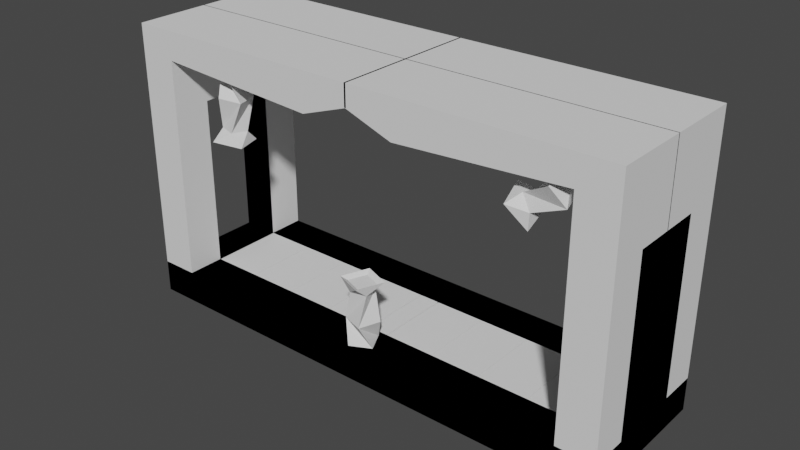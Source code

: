 # Source: Map6.blend  (saved by Blender 2.93.21; exported with 4.5.12 LTS)
import bpy
from mathutils import Matrix  # noqa: F401  (used for matrix-valued properties, if any)

bpy.ops.wm.read_factory_settings(use_empty=True)
scene = bpy.context.scene
scene.name = 'Scene'

# ---- collections
col_collection = bpy.data.collections.new('Collection'); scene.collection.children.link(col_collection)

# ---- world
world_world = bpy.data.worlds.new('World'); scene.world = world_world
world_world.use_nodes = True; world_world.node_tree.nodes.clear()
_N = world_world.node_tree.nodes; _L = world_world.node_tree.links
n0 = _N.new('ShaderNodeOutputWorld'); n0.name = 'World Output'; n0.location = (300, 300)
n1 = _N.new('ShaderNodeBackground'); n1.name = 'Background'; n1.location = (10, 300)
n1.inputs[0].default_value = (0.05088, 0.05088, 0.05088, 1.0)
_L.new(n1.outputs[0], n0.inputs[0])
n0.is_active_output = True
world_world.color = (0.05088, 0.05088, 0.05088)
world_world.use_sun_shadow = False
world_world.sun_shadow_jitter_overblur = 0.0

# ---- meshes
me_cube_001 = bpy.data.meshes.new('Cube.001')
me_cube_001.from_pydata([(-1.0, -1.0, -0.308), (-1.0, -1.0, 1.0), (-1.0, 1.0, -0.308), (-1.0, 1.0, 1.0), (1.0, -1.0, -0.308), (1.0, -1.0, 1.0), (1.0, 1.0, -0.308), (1.0, 1.0, 1.0), (-0.85, -1.0, 1.0), (-0.85, 1.0, 1.0), (-1.0, -0.5, 1.0), (-0.85, -0.5, 1.0), (-1.0, -1.0, 10.94), (-0.85, -1.0, 10.94), (-1.0, -0.5, 10.94), (-0.85, -0.5, 10.94), (-1.0, -0.5, 7.834), (-0.85, -0.5, 7.834), (-1.0, 0.006564, 10.94), (-0.85, 0.006564, 10.94), (-1.0, 0.006564, 7.834), (-0.85, 0.006564, 7.834), (-0.85, -1.0, 9.816), (-0.85, -0.5, 9.816), (-0.85, 0.006564, 9.816), (0.003574, -1.0, 10.94), (0.003574, -0.5, 10.94), (0.003574, 0.006564, 10.94), (0.003574, -1.0, 10.1), (0.003574, -0.5, 10.1), (0.003574, 0.006564, 10.1), (-0.1427, -1.0, 10.94), (-0.1427, -0.5, 10.94), (-0.1427, 0.006564, 10.94), (-0.1891, 0.006564, 9.422), (-0.1891, -0.5, 9.422), (-0.1891, -1.0, 9.422), (0.8504, 1.0, -0.308), (0.8504, 1.0, 1.0), (0.8504, -1.0, -0.308), (0.8504, -1.0, 1.0), (-0.8499, 1.0, -0.308), (-0.8499, -1.0, 1.0), (-0.8499, 1.0, 1.0), (-0.8499, -1.0, -0.308), (-1.0, -0.5015, -0.308), (-1.0, -0.5015, 1.0), (1.0, -0.5015, -0.308), (1.0, -0.5015, 1.0), (-0.85, -0.5015, 1.0), (0.8504, -0.5015, 1.0), (0.8504, -0.5015, -0.308), (-0.8499, -0.5015, -0.308), (-0.8499, -0.5015, 1.0), (-1.0, 0.5, 1.0), (1.0, 0.5, -0.308), (-0.85, 0.5, 1.0), (-1.0, 0.5, -0.308), (1.0, 0.5, 1.0), (0.8504, 0.5, 1.0), (0.8504, 0.5, -0.308), (-0.8499, 0.5, -0.308), (-0.8499, 0.5, 1.0)], [], [(37, 38, 7, 6), (47, 48, 5, 4), (44, 42, 1, 0), (51, 47, 4, 39), (53, 46, 1, 42), (54, 3, 9, 56), (8, 11, 15, 13), (1, 8, 13, 12), (10, 1, 12, 14), (10, 11, 15, 14), (13, 15, 14, 12), (15, 17, 21, 19), (18, 19, 21, 20), (14, 15, 19, 18), (16, 14, 18, 20), (17, 16, 20, 21), (34, 33, 27, 30), (32, 31, 25, 26), (27, 26, 29, 30), (26, 25, 28, 29), (35, 34, 30, 29), (33, 32, 26, 27), (31, 36, 28, 25), (36, 35, 29, 28), (11, 10, 16, 17), (22, 23, 35, 36), (13, 22, 36, 31), (19, 15, 32, 33), (23, 24, 34, 35), (15, 13, 31, 32), (24, 19, 33, 34), (48, 50, 40, 5), (52, 51, 39, 44), (4, 5, 40, 39), (41, 43, 38, 37), (2, 3, 43, 41), (45, 52, 44, 0), (50, 53, 42, 40), (39, 40, 42, 44), (57, 61, 52, 45), (58, 59, 50, 48), (1, 46, 49, 8), (62, 54, 46, 53), (60, 55, 47, 51), (55, 58, 48, 47), (6, 7, 58, 55), (37, 6, 55, 60), (43, 3, 54, 62), (7, 38, 59, 58), (41, 37, 60, 61), (2, 41, 61, 57), (38, 43, 62, 59), (46, 54, 56, 49), (50, 59, 60, 51), (60, 59, 62, 61)])
_uv = me_cube_001.uv_layers.new(name='UVMap')
_uv.uv.foreach_set('vector', [0.375, 0.4811, 0.625, 0.4811, 0.625, 0.5, 0.375, 0.5, 0.375, 0.6871, 0.625, 0.6871, 0.625, 0.75, 0.375, 0.75, 0.375, 0.9811, 0.625, 0.9811, 0.625, 1.0, 0.375, 1.0, 0.3561, 0.6871, 0.375, 0.6871, 0.375, 0.75, 0.3561, 0.75, 0.8561, 0.6871, 0.875, 0.6871, 0.875, 0.75, 0.8561, 0.75, 0.875, 0.563, 0.875, 0.5, 0.875, 0.5, 0.875, 0.563, 0.0, 0.0, 0.0, 0.0, 0.0, 0.0, 0.0, 0.0, 0.875, 0.75, 0.875, 0.75, 0.875, 0.75, 0.875, 0.75, 0.0, 0.0, 0.0, 0.0, 0.0, 0.0, 0.0, 0.0, 0.0, 0.0, 0.0, 0.0, 0.0, 0.0, 0.0, 0.0, 0.0, 0.0, 0.0, 0.0, 0.0, 0.0, 0.0, 0.0, 0.0, 0.0, 0.0, 0.0, 0.0, 0.0, 0.0, 0.0, 0.0, 0.0, 0.0, 0.0, 0.0, 0.0, 0.0, 0.0, 0.0, 0.0, 0.0, 0.0, 0.0, 0.0, 0.0, 0.0, 0.0, 0.0, 0.0, 0.0, 0.0, 0.0, 0.0, 0.0, 0.0, 0.0, 0.0, 0.0, 0.0, 0.0, 0.0, 0.0, 0.0, 0.0, 0.0, 0.0, 0.0, 0.0, 0.0, 0.0, 0.0, 0.0, 0.0, 0.0, 0.0, 0.0, 0.0, 0.0, 0.0, 0.0, 0.0, 0.0, 0.0, 0.0, 0.0, 0.0, 0.0, 0.0, 0.0, 0.0, 0.0, 0.0, 0.0, 0.0, 0.0, 0.0, 0.0, 0.0, 0.0, 0.0, 0.0, 0.0, 0.0, 0.0, 0.0, 0.0, 0.0, 0.0, 0.0, 0.0, 0.0, 0.0, 0.0, 0.0, 0.0, 0.0, 0.0, 0.0, 0.0, 0.0, 0.0, 0.0, 0.0, 0.0, 0.0, 0.0, 0.0, 0.0, 0.0, 0.0, 0.0, 0.0, 0.0, 0.0, 0.0, 0.0, 0.0, 0.0, 0.0, 0.0, 0.0, 0.0, 0.0, 0.0, 0.0, 0.0, 0.0, 0.0, 0.0, 0.0, 0.0, 0.0, 0.0, 0.0, 0.0, 0.0, 0.0, 0.0, 0.0, 0.0, 0.0, 0.0, 0.0, 0.0, 0.0, 0.0, 0.0, 0.0, 0.0, 0.0, 0.0, 0.0, 0.0, 0.0, 0.0, 0.0, 0.0, 0.0, 0.0, 0.0, 0.0, 0.0, 0.625, 0.6871, 0.6439, 0.6871, 0.6439, 0.75, 0.625, 0.75, 0.1439, 0.6871, 0.3561, 0.6871, 0.3561, 0.75, 0.1439, 0.75, 0.375, 0.75, 0.625, 0.75, 0.625, 0.7689, 0.375, 0.7689, 0.375, 0.2689, 0.625, 0.2689, 0.625, 0.4811, 0.375, 0.4811, 0.375, 0.25, 0.625, 0.25, 0.625, 0.2689, 0.375, 0.2689, 0.125, 0.6871, 0.1439, 0.6871, 0.1439, 0.75, 0.125, 0.75, 0.6439, 0.6871, 0.8561, 0.6871, 0.8561, 0.75, 0.6439, 0.75, 0.375, 0.7689, 0.625, 0.7689, 0.625, 0.9811, 0.375, 0.9811, 0.125, 0.563, 0.1439, 0.563, 0.1439, 0.6871, 0.125, 0.6871, 0.625, 0.563, 0.6439, 0.563, 0.6439, 0.6871, 0.625, 0.6871, 0.875, 0.75, 0.875, 0.6871, 0.875, 0.6871, 0.875, 0.75, 0.8561, 0.563, 0.875, 0.563, 0.875, 0.6871, 0.8561, 0.6871, 0.3561, 0.563, 0.375, 0.563, 0.375, 0.6871, 0.3561, 0.6871, 0.375, 0.563, 0.625, 0.563, 0.625, 0.6871, 0.375, 0.6871, 0.375, 0.5, 0.625, 0.5, 0.625, 0.563, 0.375, 0.563, 0.3561, 0.5, 0.375, 0.5, 0.375, 0.563, 0.3561, 0.563, 0.8561, 0.5, 0.875, 0.5, 0.875, 0.563, 0.8561, 0.563, 0.625, 0.5, 0.6439, 0.5, 0.6439, 0.563, 0.625, 0.563, 0.1439, 0.5, 0.3561, 0.5, 0.3561, 0.563, 0.1439, 0.563, 0.125, 0.5, 0.1439, 0.5, 0.1439, 0.563, 0.125, 0.563, 0.6439, 0.5, 0.8561, 0.5, 0.8561, 0.563, 0.6439, 0.563, 0.875, 0.6871, 0.875, 0.563, 0.875, 0.563, 0.875, 0.6871, 0.6439, 0.6871, 0.6439, 0.563, 0.3561, 0.563, 0.3561, 0.6871, 0.3561, 0.563, 0.6439, 0.563, 0.8561, 0.563, 0.1439, 0.563])
me_cube_001.use_remesh_fix_poles = True
me_cube_001.use_remesh_preserve_attributes = False
me_cube_001.update()
me_cube = bpy.data.meshes.new('Cube')
me_cube.from_pydata([(-1.0, -1.0, -1.0), (-1.414, 0.02519, 1.0), (-1.0, 1.0, -1.0), (0.02519, 1.414, 1.0), (1.0, -1.0, -1.0), (-0.02519, -1.414, 1.0), (1.0, 1.0, -1.0), (1.414, -0.02519, 1.0), (-0.8879, -0.5249, 3.701), (-0.5249, 0.8879, 3.701), (0.5249, -0.8879, 3.701), (0.8879, 0.5249, 3.701), (-1.805, 0.1082, 4.68), (0.1082, 1.805, 4.68), (-0.1082, -1.805, 4.68), (1.805, -0.1082, 4.68), (-1.21, 0.0725, 4.411), (0.0725, 1.21, 4.411), (-0.0725, -1.21, 4.411), (1.21, -0.0725, 4.411)], [], [(0, 1, 3, 2), (2, 3, 7, 6), (6, 7, 5, 4), (4, 5, 1, 0), (2, 6, 4, 0), (3, 1, 8, 9), (11, 9, 13, 15), (1, 5, 10, 8), (7, 3, 9, 11), (5, 7, 11, 10), (14, 15, 19, 18), (10, 11, 15, 14), (9, 8, 12, 13), (8, 10, 14, 12), (19, 17, 16, 18), (13, 12, 16, 17), (12, 14, 18, 16), (15, 13, 17, 19)])
_uv = me_cube.uv_layers.new(name='UVMap')
_uv.uv.foreach_set('vector', [0.375, 0.0, 0.625, 0.0, 0.625, 0.25, 0.375, 0.25, 0.375, 0.25, 0.625, 0.25, 0.625, 0.5, 0.375, 0.5, 0.375, 0.5, 0.625, 0.5, 0.625, 0.75, 0.375, 0.75, 0.375, 0.75, 0.625, 0.75, 0.625, 1.0, 0.375, 1.0, 0.125, 0.5, 0.375, 0.5, 0.375, 0.75, 0.125, 0.75, 0.625, 0.25, 0.625, 0.0, 0.625, 0.0, 0.625, 0.25, 0.625, 0.5, 0.625, 0.25, 0.625, 0.25, 0.625, 0.5, 0.625, 1.0, 0.625, 0.75, 0.625, 0.75, 0.625, 1.0, 0.625, 0.5, 0.625, 0.25, 0.625, 0.25, 0.625, 0.5, 0.625, 0.75, 0.625, 0.5, 0.625, 0.5, 0.625, 0.75, 0.625, 0.75, 0.625, 0.5, 0.625, 0.5, 0.625, 0.75, 0.625, 0.75, 0.625, 0.5, 0.625, 0.5, 0.625, 0.75, 0.625, 0.25, 0.625, 0.0, 0.625, 0.0, 0.625, 0.25, 0.625, 1.0, 0.625, 0.75, 0.625, 0.75, 0.625, 1.0, 0.625, 0.5, 0.875, 0.5, 0.875, 0.75, 0.625, 0.75, 0.625, 0.25, 0.625, 0.0, 0.625, 0.0, 0.625, 0.25, 0.625, 1.0, 0.625, 0.75, 0.625, 0.75, 0.625, 1.0, 0.625, 0.5, 0.625, 0.25, 0.625, 0.25, 0.625, 0.5])
me_cube.use_remesh_fix_poles = True
me_cube.use_remesh_preserve_attributes = False
me_cube.update()
me_cube_003 = bpy.data.meshes.new('Cube.003')
me_cube_003.from_pydata([(-1.0, -1.0, -1.0), (-1.414, 0.02519, 1.0), (-1.0, 1.0, -1.0), (0.02519, 1.414, 1.0), (1.0, -1.0, -1.0), (-0.02519, -1.414, 1.0), (1.0, 1.0, -1.0), (1.414, -0.02519, 1.0), (-0.8879, -0.5249, 3.701), (-0.5249, 0.8879, 3.701), (0.5249, -0.8879, 3.701), (0.8879, 0.5249, 3.701), (-1.805, 0.1082, 4.68), (0.1082, 1.805, 4.68), (-0.1082, -1.805, 4.68), (1.805, -0.1082, 4.68), (-1.21, 0.0725, 4.411), (0.0725, 1.21, 4.411), (-0.0725, -1.21, 4.411), (1.21, -0.0725, 4.411)], [], [(0, 1, 3, 2), (2, 3, 7, 6), (6, 7, 5, 4), (4, 5, 1, 0), (2, 6, 4, 0), (3, 1, 8, 9), (11, 9, 13, 15), (1, 5, 10, 8), (7, 3, 9, 11), (5, 7, 11, 10), (14, 15, 19, 18), (10, 11, 15, 14), (9, 8, 12, 13), (8, 10, 14, 12), (19, 17, 16, 18), (13, 12, 16, 17), (12, 14, 18, 16), (15, 13, 17, 19)])
_uv = me_cube_003.uv_layers.new(name='UVMap')
_uv.uv.foreach_set('vector', [0.375, 0.0, 0.625, 0.0, 0.625, 0.25, 0.375, 0.25, 0.375, 0.25, 0.625, 0.25, 0.625, 0.5, 0.375, 0.5, 0.375, 0.5, 0.625, 0.5, 0.625, 0.75, 0.375, 0.75, 0.375, 0.75, 0.625, 0.75, 0.625, 1.0, 0.375, 1.0, 0.125, 0.5, 0.375, 0.5, 0.375, 0.75, 0.125, 0.75, 0.625, 0.25, 0.625, 0.0, 0.625, 0.0, 0.625, 0.25, 0.625, 0.5, 0.625, 0.25, 0.625, 0.25, 0.625, 0.5, 0.625, 1.0, 0.625, 0.75, 0.625, 0.75, 0.625, 1.0, 0.625, 0.5, 0.625, 0.25, 0.625, 0.25, 0.625, 0.5, 0.625, 0.75, 0.625, 0.5, 0.625, 0.5, 0.625, 0.75, 0.625, 0.75, 0.625, 0.5, 0.625, 0.5, 0.625, 0.75, 0.625, 0.75, 0.625, 0.5, 0.625, 0.5, 0.625, 0.75, 0.625, 0.25, 0.625, 0.0, 0.625, 0.0, 0.625, 0.25, 0.625, 1.0, 0.625, 0.75, 0.625, 0.75, 0.625, 1.0, 0.625, 0.5, 0.875, 0.5, 0.875, 0.75, 0.625, 0.75, 0.625, 0.25, 0.625, 0.0, 0.625, 0.0, 0.625, 0.25, 0.625, 1.0, 0.625, 0.75, 0.625, 0.75, 0.625, 1.0, 0.625, 0.5, 0.625, 0.25, 0.625, 0.25, 0.625, 0.5])
me_cube_003.use_remesh_fix_poles = True
me_cube_003.use_remesh_preserve_attributes = False
me_cube_003.update()
me_cube_004 = bpy.data.meshes.new('Cube.004')
me_cube_004.from_pydata([(-1.0, -1.0, -1.0), (-1.414, 0.02519, 1.0), (-1.0, 1.0, -1.0), (0.02519, 1.414, 1.0), (1.0, -1.0, -1.0), (-0.02519, -1.414, 1.0), (1.0, 1.0, -1.0), (1.414, -0.02519, 1.0), (-0.8879, -0.5249, 3.701), (-0.5249, 0.8879, 3.701), (0.5249, -0.8879, 3.701), (0.8879, 0.5249, 3.701), (-1.805, 0.1082, 4.68), (0.1082, 1.805, 4.68), (-0.1082, -1.805, 4.68), (1.805, -0.1082, 4.68), (-1.21, 0.0725, 4.411), (0.0725, 1.21, 4.411), (-0.0725, -1.21, 4.411), (1.21, -0.0725, 4.411)], [], [(0, 1, 3, 2), (2, 3, 7, 6), (6, 7, 5, 4), (4, 5, 1, 0), (2, 6, 4, 0), (3, 1, 8, 9), (11, 9, 13, 15), (1, 5, 10, 8), (7, 3, 9, 11), (5, 7, 11, 10), (14, 15, 19, 18), (10, 11, 15, 14), (9, 8, 12, 13), (8, 10, 14, 12), (19, 17, 16, 18), (13, 12, 16, 17), (12, 14, 18, 16), (15, 13, 17, 19)])
_uv = me_cube_004.uv_layers.new(name='UVMap')
_uv.uv.foreach_set('vector', [0.375, 0.0, 0.625, 0.0, 0.625, 0.25, 0.375, 0.25, 0.375, 0.25, 0.625, 0.25, 0.625, 0.5, 0.375, 0.5, 0.375, 0.5, 0.625, 0.5, 0.625, 0.75, 0.375, 0.75, 0.375, 0.75, 0.625, 0.75, 0.625, 1.0, 0.375, 1.0, 0.125, 0.5, 0.375, 0.5, 0.375, 0.75, 0.125, 0.75, 0.625, 0.25, 0.625, 0.0, 0.625, 0.0, 0.625, 0.25, 0.625, 0.5, 0.625, 0.25, 0.625, 0.25, 0.625, 0.5, 0.625, 1.0, 0.625, 0.75, 0.625, 0.75, 0.625, 1.0, 0.625, 0.5, 0.625, 0.25, 0.625, 0.25, 0.625, 0.5, 0.625, 0.75, 0.625, 0.5, 0.625, 0.5, 0.625, 0.75, 0.625, 0.75, 0.625, 0.5, 0.625, 0.5, 0.625, 0.75, 0.625, 0.75, 0.625, 0.5, 0.625, 0.5, 0.625, 0.75, 0.625, 0.25, 0.625, 0.0, 0.625, 0.0, 0.625, 0.25, 0.625, 1.0, 0.625, 0.75, 0.625, 0.75, 0.625, 1.0, 0.625, 0.5, 0.875, 0.5, 0.875, 0.75, 0.625, 0.75, 0.625, 0.25, 0.625, 0.0, 0.625, 0.0, 0.625, 0.25, 0.625, 1.0, 0.625, 0.75, 0.625, 0.75, 0.625, 1.0, 0.625, 0.5, 0.625, 0.25, 0.625, 0.25, 0.625, 0.5])
me_cube_004.use_remesh_fix_poles = True
me_cube_004.use_remesh_preserve_attributes = False
me_cube_004.update()
me_cube_005 = bpy.data.meshes.new('Cube.005')
me_cube_005.from_pydata([(-1.0, -1.0, -1.0), (-1.0, -1.0, 1.0), (-1.0, 1.0, -1.0), (-1.0, 1.0, 1.0), (1.0, -1.0, -1.0), (1.0, -1.0, 1.0), (1.0, 1.0, -1.0), (1.0, 1.0, 1.0), (9.537e-07, 0.2062, -6.506), (9.537e-07, 0.2062, -0.8909), (0.2166, 0.1458, -6.506), (0.2166, 0.1458, -0.8909), (0.3064, -1.597e-08, -6.506), (0.3064, -1.597e-08, -0.8909), (0.2166, -0.1458, -6.506), (0.2166, -0.1458, -0.8909), (9.537e-07, -0.2062, -6.506), (9.537e-07, -0.2062, -0.8909), (-0.2166, -0.1458, -6.506), (-0.2166, -0.1458, -0.8909), (-0.3064, -4.496e-09, -6.506), (-0.3064, -4.496e-09, -0.8909), (-0.2166, 0.1458, -6.506), (-0.2166, 0.1458, -0.8909)], [], [(0, 1, 3, 2), (2, 3, 7, 6), (6, 7, 5, 4), (4, 5, 1, 0), (2, 6, 4, 0), (7, 3, 1, 5), (8, 9, 11, 10), (10, 11, 13, 12), (12, 13, 15, 14), (14, 15, 17, 16), (16, 17, 19, 18), (18, 19, 21, 20), (11, 9, 23, 21, 19, 17, 15, 13), (20, 21, 23, 22), (22, 23, 9, 8), (8, 10, 12, 14, 16, 18, 20, 22)])
_uv = me_cube_005.uv_layers.new(name='UVMap')
_uv.uv.foreach_set('vector', [0.375, 0.0, 0.625, 0.0, 0.625, 0.25, 0.375, 0.25, 0.375, 0.25, 0.625, 0.25, 0.625, 0.5, 0.375, 0.5, 0.375, 0.5, 0.625, 0.5, 0.625, 0.75, 0.375, 0.75, 0.375, 0.75, 0.625, 0.75, 0.625, 1.0, 0.375, 1.0, 0.125, 0.5, 0.375, 0.5, 0.375, 0.75, 0.125, 0.75, 0.625, 0.5, 0.875, 0.5, 0.875, 0.75, 0.625, 0.75, 1.0, 0.5, 1.0, 1.0, 0.875, 1.0, 0.875, 0.5, 0.875, 0.5, 0.875, 1.0, 0.75, 1.0, 0.75, 0.5, 0.75, 0.5, 0.75, 1.0, 0.625, 1.0, 0.625, 0.5, 0.625, 0.5, 0.625, 1.0, 0.5, 1.0, 0.5, 0.5, 0.5, 0.5, 0.5, 1.0, 0.375, 1.0, 0.375, 0.5, 0.375, 0.5, 0.375, 1.0, 0.25, 1.0, 0.25, 0.5, 0.4197, 0.4197, 0.25, 0.49, 0.08029, 0.4197, 0.01, 0.25, 0.08029, 0.08029, 0.25, 0.01, 0.4197, 0.08029, 0.49, 0.25, 0.25, 0.5, 0.25, 1.0, 0.125, 1.0, 0.125, 0.5, 0.125, 0.5, 0.125, 1.0, 0.0, 1.0, 0.0, 0.5, 0.75, 0.49, 0.9197, 0.4197, 0.99, 0.25, 0.9197, 0.08029, 0.75, 0.01, 0.5803, 0.08029, 0.51, 0.25, 0.5803, 0.4197])
me_cube_005.use_remesh_fix_poles = True
me_cube_005.use_remesh_preserve_attributes = False
me_cube_005.update()
me_cube_013 = bpy.data.meshes.new('Cube.013')
me_cube_013.from_pydata([(-1.0, -0.9998, -1.19), (-1.0, -1.0, 1.0), (-1.0, 1.0, -1.19), (-1.0, 1.0, 1.0), (1.0, -0.9998, -1.19), (1.0, -1.0, 1.0), (1.0, 1.0, -1.19), (1.0, 1.0, 1.0)], [], [(0, 1, 3, 2), (2, 3, 7, 6), (6, 7, 5, 4), (4, 5, 1, 0), (2, 6, 4, 0), (7, 3, 1, 5)])
_uv = me_cube_013.uv_layers.new(name='UVMap')
_uv.uv.foreach_set('vector', [0.375, 0.0, 0.625, 0.0, 0.625, 0.25, 0.375, 0.25, 0.375, 0.25, 0.625, 0.25, 0.625, 0.5, 0.375, 0.5, 0.375, 0.5, 0.625, 0.5, 0.625, 0.75, 0.375, 0.75, 0.375, 0.75, 0.625, 0.75, 0.625, 1.0, 0.375, 1.0, 0.125, 0.5, 0.375, 0.5, 0.375, 0.75, 0.125, 0.75, 0.625, 0.5, 0.875, 0.5, 0.875, 0.75, 0.625, 0.75])
me_cube_013.use_remesh_fix_poles = True
me_cube_013.use_remesh_preserve_attributes = False
me_cube_013.update()
me_cube_018 = bpy.data.meshes.new('Cube.018')
me_cube_018.from_pydata([(-1.0, -1.0, -1.0), (-1.0, -1.0, 1.0), (-1.0, 1.0, -1.0), (-1.0, 1.0, 1.0), (1.0, -1.0, -1.0), (1.0, -1.0, 1.0), (1.0, 1.0, -1.0), (1.0, 1.0, 1.0), (9.537e-07, 0.2062, -6.506), (9.537e-07, 0.2062, -0.8909), (0.2166, 0.1458, -6.506), (0.2166, 0.1458, -0.8909), (0.3064, -1.597e-08, -6.506), (0.3064, -1.597e-08, -0.8909), (0.2166, -0.1458, -6.506), (0.2166, -0.1458, -0.8909), (9.537e-07, -0.2062, -6.506), (9.537e-07, -0.2062, -0.8909), (-0.2166, -0.1458, -6.506), (-0.2166, -0.1458, -0.8909), (-0.3064, -4.496e-09, -6.506), (-0.3064, -4.496e-09, -0.8909), (-0.2166, 0.1458, -6.506), (-0.2166, 0.1458, -0.8909)], [], [(0, 1, 3, 2), (2, 3, 7, 6), (6, 7, 5, 4), (4, 5, 1, 0), (2, 6, 4, 0), (7, 3, 1, 5), (8, 9, 11, 10), (10, 11, 13, 12), (12, 13, 15, 14), (14, 15, 17, 16), (16, 17, 19, 18), (18, 19, 21, 20), (11, 9, 23, 21, 19, 17, 15, 13), (20, 21, 23, 22), (22, 23, 9, 8), (8, 10, 12, 14, 16, 18, 20, 22)])
_uv = me_cube_018.uv_layers.new(name='UVMap')
_uv.uv.foreach_set('vector', [0.375, 0.0, 0.625, 0.0, 0.625, 0.25, 0.375, 0.25, 0.375, 0.25, 0.625, 0.25, 0.625, 0.5, 0.375, 0.5, 0.375, 0.5, 0.625, 0.5, 0.625, 0.75, 0.375, 0.75, 0.375, 0.75, 0.625, 0.75, 0.625, 1.0, 0.375, 1.0, 0.125, 0.5, 0.375, 0.5, 0.375, 0.75, 0.125, 0.75, 0.625, 0.5, 0.875, 0.5, 0.875, 0.75, 0.625, 0.75, 1.0, 0.5, 1.0, 1.0, 0.875, 1.0, 0.875, 0.5, 0.875, 0.5, 0.875, 1.0, 0.75, 1.0, 0.75, 0.5, 0.75, 0.5, 0.75, 1.0, 0.625, 1.0, 0.625, 0.5, 0.625, 0.5, 0.625, 1.0, 0.5, 1.0, 0.5, 0.5, 0.5, 0.5, 0.5, 1.0, 0.375, 1.0, 0.375, 0.5, 0.375, 0.5, 0.375, 1.0, 0.25, 1.0, 0.25, 0.5, 0.4197, 0.4197, 0.25, 0.49, 0.08029, 0.4197, 0.01, 0.25, 0.08029, 0.08029, 0.25, 0.01, 0.4197, 0.08029, 0.49, 0.25, 0.25, 0.5, 0.25, 1.0, 0.125, 1.0, 0.125, 0.5, 0.125, 0.5, 0.125, 1.0, 0.0, 1.0, 0.0, 0.5, 0.75, 0.49, 0.9197, 0.4197, 0.99, 0.25, 0.9197, 0.08029, 0.75, 0.01, 0.5803, 0.08029, 0.51, 0.25, 0.5803, 0.4197])
me_cube_018.use_remesh_fix_poles = True
me_cube_018.use_remesh_preserve_attributes = False
me_cube_018.update()
me_cube_019 = bpy.data.meshes.new('Cube.019')
me_cube_019.from_pydata([(-1.0, -1.0, -1.0), (-1.0, -1.0, 1.0), (-1.0, 1.0, -1.0), (-1.0, 1.0, 1.0), (1.0, -1.0, -1.0), (1.0, -1.0, 1.0), (1.0, 1.0, -1.0), (1.0, 1.0, 1.0), (9.537e-07, 0.2062, -6.506), (9.537e-07, 0.2062, -0.8909), (0.2166, 0.1458, -6.506), (0.2166, 0.1458, -0.8909), (0.3064, -1.597e-08, -6.506), (0.3064, -1.597e-08, -0.8909), (0.2166, -0.1458, -6.506), (0.2166, -0.1458, -0.8909), (9.537e-07, -0.2062, -6.506), (9.537e-07, -0.2062, -0.8909), (-0.2166, -0.1458, -6.506), (-0.2166, -0.1458, -0.8909), (-0.3064, -4.496e-09, -6.506), (-0.3064, -4.496e-09, -0.8909), (-0.2166, 0.1458, -6.506), (-0.2166, 0.1458, -0.8909)], [], [(0, 1, 3, 2), (2, 3, 7, 6), (6, 7, 5, 4), (4, 5, 1, 0), (2, 6, 4, 0), (7, 3, 1, 5), (8, 9, 11, 10), (10, 11, 13, 12), (12, 13, 15, 14), (14, 15, 17, 16), (16, 17, 19, 18), (18, 19, 21, 20), (11, 9, 23, 21, 19, 17, 15, 13), (20, 21, 23, 22), (22, 23, 9, 8), (8, 10, 12, 14, 16, 18, 20, 22)])
_uv = me_cube_019.uv_layers.new(name='UVMap')
_uv.uv.foreach_set('vector', [0.375, 0.0, 0.625, 0.0, 0.625, 0.25, 0.375, 0.25, 0.375, 0.25, 0.625, 0.25, 0.625, 0.5, 0.375, 0.5, 0.375, 0.5, 0.625, 0.5, 0.625, 0.75, 0.375, 0.75, 0.375, 0.75, 0.625, 0.75, 0.625, 1.0, 0.375, 1.0, 0.125, 0.5, 0.375, 0.5, 0.375, 0.75, 0.125, 0.75, 0.625, 0.5, 0.875, 0.5, 0.875, 0.75, 0.625, 0.75, 1.0, 0.5, 1.0, 1.0, 0.875, 1.0, 0.875, 0.5, 0.875, 0.5, 0.875, 1.0, 0.75, 1.0, 0.75, 0.5, 0.75, 0.5, 0.75, 1.0, 0.625, 1.0, 0.625, 0.5, 0.625, 0.5, 0.625, 1.0, 0.5, 1.0, 0.5, 0.5, 0.5, 0.5, 0.5, 1.0, 0.375, 1.0, 0.375, 0.5, 0.375, 0.5, 0.375, 1.0, 0.25, 1.0, 0.25, 0.5, 0.4197, 0.4197, 0.25, 0.49, 0.08029, 0.4197, 0.01, 0.25, 0.08029, 0.08029, 0.25, 0.01, 0.4197, 0.08029, 0.49, 0.25, 0.25, 0.5, 0.25, 1.0, 0.125, 1.0, 0.125, 0.5, 0.125, 0.5, 0.125, 1.0, 0.0, 1.0, 0.0, 0.5, 0.75, 0.49, 0.9197, 0.4197, 0.99, 0.25, 0.9197, 0.08029, 0.75, 0.01, 0.5803, 0.08029, 0.51, 0.25, 0.5803, 0.4197])
me_cube_019.use_remesh_fix_poles = True
me_cube_019.use_remesh_preserve_attributes = False
me_cube_019.update()
me_cube_020 = bpy.data.meshes.new('Cube.020')
me_cube_020.from_pydata([(-1.0, -1.0, -1.0), (-1.0, -1.0, 1.0), (-1.0, 1.0, -1.0), (-1.0, 1.0, 1.0), (1.0, -1.0, -1.0), (1.0, -1.0, 1.0), (1.0, 1.0, -1.0), (1.0, 1.0, 1.0), (9.537e-07, 0.2062, -6.506), (9.537e-07, 0.2062, -0.8909), (0.2166, 0.1458, -6.506), (0.2166, 0.1458, -0.8909), (0.3064, -1.597e-08, -6.506), (0.3064, -1.597e-08, -0.8909), (0.2166, -0.1458, -6.506), (0.2166, -0.1458, -0.8909), (9.537e-07, -0.2062, -6.506), (9.537e-07, -0.2062, -0.8909), (-0.2166, -0.1458, -6.506), (-0.2166, -0.1458, -0.8909), (-0.3064, -4.496e-09, -6.506), (-0.3064, -4.496e-09, -0.8909), (-0.2166, 0.1458, -6.506), (-0.2166, 0.1458, -0.8909)], [], [(0, 1, 3, 2), (2, 3, 7, 6), (6, 7, 5, 4), (4, 5, 1, 0), (2, 6, 4, 0), (7, 3, 1, 5), (8, 9, 11, 10), (10, 11, 13, 12), (12, 13, 15, 14), (14, 15, 17, 16), (16, 17, 19, 18), (18, 19, 21, 20), (11, 9, 23, 21, 19, 17, 15, 13), (20, 21, 23, 22), (22, 23, 9, 8), (8, 10, 12, 14, 16, 18, 20, 22)])
_uv = me_cube_020.uv_layers.new(name='UVMap')
_uv.uv.foreach_set('vector', [0.375, 0.0, 0.625, 0.0, 0.625, 0.25, 0.375, 0.25, 0.375, 0.25, 0.625, 0.25, 0.625, 0.5, 0.375, 0.5, 0.375, 0.5, 0.625, 0.5, 0.625, 0.75, 0.375, 0.75, 0.375, 0.75, 0.625, 0.75, 0.625, 1.0, 0.375, 1.0, 0.125, 0.5, 0.375, 0.5, 0.375, 0.75, 0.125, 0.75, 0.625, 0.5, 0.875, 0.5, 0.875, 0.75, 0.625, 0.75, 1.0, 0.5, 1.0, 1.0, 0.875, 1.0, 0.875, 0.5, 0.875, 0.5, 0.875, 1.0, 0.75, 1.0, 0.75, 0.5, 0.75, 0.5, 0.75, 1.0, 0.625, 1.0, 0.625, 0.5, 0.625, 0.5, 0.625, 1.0, 0.5, 1.0, 0.5, 0.5, 0.5, 0.5, 0.5, 1.0, 0.375, 1.0, 0.375, 0.5, 0.375, 0.5, 0.375, 1.0, 0.25, 1.0, 0.25, 0.5, 0.4197, 0.4197, 0.25, 0.49, 0.08029, 0.4197, 0.01, 0.25, 0.08029, 0.08029, 0.25, 0.01, 0.4197, 0.08029, 0.49, 0.25, 0.25, 0.5, 0.25, 1.0, 0.125, 1.0, 0.125, 0.5, 0.125, 0.5, 0.125, 1.0, 0.0, 1.0, 0.0, 0.5, 0.75, 0.49, 0.9197, 0.4197, 0.99, 0.25, 0.9197, 0.08029, 0.75, 0.01, 0.5803, 0.08029, 0.51, 0.25, 0.5803, 0.4197])
me_cube_020.use_remesh_fix_poles = True
me_cube_020.use_remesh_preserve_attributes = False
me_cube_020.update()
me_cube_022 = bpy.data.meshes.new('Cube.022')
me_cube_022.from_pydata([(-1.0, -1.0, -1.0), (-1.0, -1.0, 1.0), (-1.0, 1.0, -1.0), (-1.0, 1.0, 1.0), (1.0, -1.0, -1.0), (1.0, -1.0, 1.0), (1.0, 1.0, -1.0), (1.0, 1.0, 1.0), (9.537e-07, 0.2062, -6.506), (9.537e-07, 0.2062, -0.8909), (0.2166, 0.1458, -6.506), (0.2166, 0.1458, -0.8909), (0.3064, -1.597e-08, -6.506), (0.3064, -1.597e-08, -0.8909), (0.2166, -0.1458, -6.506), (0.2166, -0.1458, -0.8909), (9.537e-07, -0.2062, -6.506), (9.537e-07, -0.2062, -0.8909), (-0.2166, -0.1458, -6.506), (-0.2166, -0.1458, -0.8909), (-0.3064, -4.496e-09, -6.506), (-0.3064, -4.496e-09, -0.8909), (-0.2166, 0.1458, -6.506), (-0.2166, 0.1458, -0.8909)], [], [(0, 1, 3, 2), (2, 3, 7, 6), (6, 7, 5, 4), (4, 5, 1, 0), (2, 6, 4, 0), (7, 3, 1, 5), (8, 9, 11, 10), (10, 11, 13, 12), (12, 13, 15, 14), (14, 15, 17, 16), (16, 17, 19, 18), (18, 19, 21, 20), (11, 9, 23, 21, 19, 17, 15, 13), (20, 21, 23, 22), (22, 23, 9, 8), (8, 10, 12, 14, 16, 18, 20, 22)])
_uv = me_cube_022.uv_layers.new(name='UVMap')
_uv.uv.foreach_set('vector', [0.375, 0.0, 0.625, 0.0, 0.625, 0.25, 0.375, 0.25, 0.375, 0.25, 0.625, 0.25, 0.625, 0.5, 0.375, 0.5, 0.375, 0.5, 0.625, 0.5, 0.625, 0.75, 0.375, 0.75, 0.375, 0.75, 0.625, 0.75, 0.625, 1.0, 0.375, 1.0, 0.125, 0.5, 0.375, 0.5, 0.375, 0.75, 0.125, 0.75, 0.625, 0.5, 0.875, 0.5, 0.875, 0.75, 0.625, 0.75, 1.0, 0.5, 1.0, 1.0, 0.875, 1.0, 0.875, 0.5, 0.875, 0.5, 0.875, 1.0, 0.75, 1.0, 0.75, 0.5, 0.75, 0.5, 0.75, 1.0, 0.625, 1.0, 0.625, 0.5, 0.625, 0.5, 0.625, 1.0, 0.5, 1.0, 0.5, 0.5, 0.5, 0.5, 0.5, 1.0, 0.375, 1.0, 0.375, 0.5, 0.375, 0.5, 0.375, 1.0, 0.25, 1.0, 0.25, 0.5, 0.4197, 0.4197, 0.25, 0.49, 0.08029, 0.4197, 0.01, 0.25, 0.08029, 0.08029, 0.25, 0.01, 0.4197, 0.08029, 0.49, 0.25, 0.25, 0.5, 0.25, 1.0, 0.125, 1.0, 0.125, 0.5, 0.125, 0.5, 0.125, 1.0, 0.0, 1.0, 0.0, 0.5, 0.75, 0.49, 0.9197, 0.4197, 0.99, 0.25, 0.9197, 0.08029, 0.75, 0.01, 0.5803, 0.08029, 0.51, 0.25, 0.5803, 0.4197])
me_cube_022.use_remesh_fix_poles = True
me_cube_022.use_remesh_preserve_attributes = False
me_cube_022.update()
me_cube_023 = bpy.data.meshes.new('Cube.023')
me_cube_023.from_pydata([(-1.0, -1.0, -1.0), (-1.0, -1.0, 1.0), (-1.0, 1.0, -1.0), (-1.0, 1.0, 1.0), (1.0, -1.0, -1.0), (1.0, -1.0, 1.0), (1.0, 1.0, -1.0), (1.0, 1.0, 1.0), (9.537e-07, 0.2062, -6.506), (9.537e-07, 0.2062, -0.8909), (0.2166, 0.1458, -6.506), (0.2166, 0.1458, -0.8909), (0.3064, -1.597e-08, -6.506), (0.3064, -1.597e-08, -0.8909), (0.2166, -0.1458, -6.506), (0.2166, -0.1458, -0.8909), (9.537e-07, -0.2062, -6.506), (9.537e-07, -0.2062, -0.8909), (-0.2166, -0.1458, -6.506), (-0.2166, -0.1458, -0.8909), (-0.3064, -4.496e-09, -6.506), (-0.3064, -4.496e-09, -0.8909), (-0.2166, 0.1458, -6.506), (-0.2166, 0.1458, -0.8909)], [], [(0, 1, 3, 2), (2, 3, 7, 6), (6, 7, 5, 4), (4, 5, 1, 0), (2, 6, 4, 0), (7, 3, 1, 5), (8, 9, 11, 10), (10, 11, 13, 12), (12, 13, 15, 14), (14, 15, 17, 16), (16, 17, 19, 18), (18, 19, 21, 20), (11, 9, 23, 21, 19, 17, 15, 13), (20, 21, 23, 22), (22, 23, 9, 8), (8, 10, 12, 14, 16, 18, 20, 22)])
_uv = me_cube_023.uv_layers.new(name='UVMap')
_uv.uv.foreach_set('vector', [0.375, 0.0, 0.625, 0.0, 0.625, 0.25, 0.375, 0.25, 0.375, 0.25, 0.625, 0.25, 0.625, 0.5, 0.375, 0.5, 0.375, 0.5, 0.625, 0.5, 0.625, 0.75, 0.375, 0.75, 0.375, 0.75, 0.625, 0.75, 0.625, 1.0, 0.375, 1.0, 0.125, 0.5, 0.375, 0.5, 0.375, 0.75, 0.125, 0.75, 0.625, 0.5, 0.875, 0.5, 0.875, 0.75, 0.625, 0.75, 1.0, 0.5, 1.0, 1.0, 0.875, 1.0, 0.875, 0.5, 0.875, 0.5, 0.875, 1.0, 0.75, 1.0, 0.75, 0.5, 0.75, 0.5, 0.75, 1.0, 0.625, 1.0, 0.625, 0.5, 0.625, 0.5, 0.625, 1.0, 0.5, 1.0, 0.5, 0.5, 0.5, 0.5, 0.5, 1.0, 0.375, 1.0, 0.375, 0.5, 0.375, 0.5, 0.375, 1.0, 0.25, 1.0, 0.25, 0.5, 0.4197, 0.4197, 0.25, 0.49, 0.08029, 0.4197, 0.01, 0.25, 0.08029, 0.08029, 0.25, 0.01, 0.4197, 0.08029, 0.49, 0.25, 0.25, 0.5, 0.25, 1.0, 0.125, 1.0, 0.125, 0.5, 0.125, 0.5, 0.125, 1.0, 0.0, 1.0, 0.0, 0.5, 0.75, 0.49, 0.9197, 0.4197, 0.99, 0.25, 0.9197, 0.08029, 0.75, 0.01, 0.5803, 0.08029, 0.51, 0.25, 0.5803, 0.4197])
me_cube_023.use_remesh_fix_poles = True
me_cube_023.use_remesh_preserve_attributes = False
me_cube_023.update()
me_cube_024 = bpy.data.meshes.new('Cube.024')
me_cube_024.from_pydata([(-1.0, -1.0, -1.0), (-1.0, -1.0, 1.0), (-1.0, 1.0, -1.0), (-1.0, 1.0, 1.0), (1.0, -1.0, -1.0), (1.0, -1.0, 1.0), (1.0, 1.0, -1.0), (1.0, 1.0, 1.0), (9.537e-07, 0.2062, -6.506), (9.537e-07, 0.2062, -0.8909), (0.2166, 0.1458, -6.506), (0.2166, 0.1458, -0.8909), (0.3064, -1.597e-08, -6.506), (0.3064, -1.597e-08, -0.8909), (0.2166, -0.1458, -6.506), (0.2166, -0.1458, -0.8909), (9.537e-07, -0.2062, -6.506), (9.537e-07, -0.2062, -0.8909), (-0.2166, -0.1458, -6.506), (-0.2166, -0.1458, -0.8909), (-0.3064, -4.496e-09, -6.506), (-0.3064, -4.496e-09, -0.8909), (-0.2166, 0.1458, -6.506), (-0.2166, 0.1458, -0.8909)], [], [(0, 1, 3, 2), (2, 3, 7, 6), (6, 7, 5, 4), (4, 5, 1, 0), (2, 6, 4, 0), (7, 3, 1, 5), (8, 9, 11, 10), (10, 11, 13, 12), (12, 13, 15, 14), (14, 15, 17, 16), (16, 17, 19, 18), (18, 19, 21, 20), (11, 9, 23, 21, 19, 17, 15, 13), (20, 21, 23, 22), (22, 23, 9, 8), (8, 10, 12, 14, 16, 18, 20, 22)])
_uv = me_cube_024.uv_layers.new(name='UVMap')
_uv.uv.foreach_set('vector', [0.375, 0.0, 0.625, 0.0, 0.625, 0.25, 0.375, 0.25, 0.375, 0.25, 0.625, 0.25, 0.625, 0.5, 0.375, 0.5, 0.375, 0.5, 0.625, 0.5, 0.625, 0.75, 0.375, 0.75, 0.375, 0.75, 0.625, 0.75, 0.625, 1.0, 0.375, 1.0, 0.125, 0.5, 0.375, 0.5, 0.375, 0.75, 0.125, 0.75, 0.625, 0.5, 0.875, 0.5, 0.875, 0.75, 0.625, 0.75, 1.0, 0.5, 1.0, 1.0, 0.875, 1.0, 0.875, 0.5, 0.875, 0.5, 0.875, 1.0, 0.75, 1.0, 0.75, 0.5, 0.75, 0.5, 0.75, 1.0, 0.625, 1.0, 0.625, 0.5, 0.625, 0.5, 0.625, 1.0, 0.5, 1.0, 0.5, 0.5, 0.5, 0.5, 0.5, 1.0, 0.375, 1.0, 0.375, 0.5, 0.375, 0.5, 0.375, 1.0, 0.25, 1.0, 0.25, 0.5, 0.4197, 0.4197, 0.25, 0.49, 0.08029, 0.4197, 0.01, 0.25, 0.08029, 0.08029, 0.25, 0.01, 0.4197, 0.08029, 0.49, 0.25, 0.25, 0.5, 0.25, 1.0, 0.125, 1.0, 0.125, 0.5, 0.125, 0.5, 0.125, 1.0, 0.0, 1.0, 0.0, 0.5, 0.75, 0.49, 0.9197, 0.4197, 0.99, 0.25, 0.9197, 0.08029, 0.75, 0.01, 0.5803, 0.08029, 0.51, 0.25, 0.5803, 0.4197])
me_cube_024.use_remesh_fix_poles = True
me_cube_024.use_remesh_preserve_attributes = False
me_cube_024.update()
me_cube_025 = bpy.data.meshes.new('Cube.025')
me_cube_025.from_pydata([(-1.0, -1.0, -1.0), (-1.0, -1.0, 1.0), (-1.0, 1.0, -1.0), (-1.0, 1.0, 1.0), (1.0, -1.0, -1.0), (1.0, -1.0, 1.0), (1.0, 1.0, -1.0), (1.0, 1.0, 1.0), (9.537e-07, 0.2062, -6.506), (9.537e-07, 0.2062, -0.8909), (0.2166, 0.1458, -6.506), (0.2166, 0.1458, -0.8909), (0.3064, -1.597e-08, -6.506), (0.3064, -1.597e-08, -0.8909), (0.2166, -0.1458, -6.506), (0.2166, -0.1458, -0.8909), (9.537e-07, -0.2062, -6.506), (9.537e-07, -0.2062, -0.8909), (-0.2166, -0.1458, -6.506), (-0.2166, -0.1458, -0.8909), (-0.3064, -4.496e-09, -6.506), (-0.3064, -4.496e-09, -0.8909), (-0.2166, 0.1458, -6.506), (-0.2166, 0.1458, -0.8909)], [], [(0, 1, 3, 2), (2, 3, 7, 6), (6, 7, 5, 4), (4, 5, 1, 0), (2, 6, 4, 0), (7, 3, 1, 5), (8, 9, 11, 10), (10, 11, 13, 12), (12, 13, 15, 14), (14, 15, 17, 16), (16, 17, 19, 18), (18, 19, 21, 20), (11, 9, 23, 21, 19, 17, 15, 13), (20, 21, 23, 22), (22, 23, 9, 8), (8, 10, 12, 14, 16, 18, 20, 22)])
_uv = me_cube_025.uv_layers.new(name='UVMap')
_uv.uv.foreach_set('vector', [0.375, 0.0, 0.625, 0.0, 0.625, 0.25, 0.375, 0.25, 0.375, 0.25, 0.625, 0.25, 0.625, 0.5, 0.375, 0.5, 0.375, 0.5, 0.625, 0.5, 0.625, 0.75, 0.375, 0.75, 0.375, 0.75, 0.625, 0.75, 0.625, 1.0, 0.375, 1.0, 0.125, 0.5, 0.375, 0.5, 0.375, 0.75, 0.125, 0.75, 0.625, 0.5, 0.875, 0.5, 0.875, 0.75, 0.625, 0.75, 1.0, 0.5, 1.0, 1.0, 0.875, 1.0, 0.875, 0.5, 0.875, 0.5, 0.875, 1.0, 0.75, 1.0, 0.75, 0.5, 0.75, 0.5, 0.75, 1.0, 0.625, 1.0, 0.625, 0.5, 0.625, 0.5, 0.625, 1.0, 0.5, 1.0, 0.5, 0.5, 0.5, 0.5, 0.5, 1.0, 0.375, 1.0, 0.375, 0.5, 0.375, 0.5, 0.375, 1.0, 0.25, 1.0, 0.25, 0.5, 0.4197, 0.4197, 0.25, 0.49, 0.08029, 0.4197, 0.01, 0.25, 0.08029, 0.08029, 0.25, 0.01, 0.4197, 0.08029, 0.49, 0.25, 0.25, 0.5, 0.25, 1.0, 0.125, 1.0, 0.125, 0.5, 0.125, 0.5, 0.125, 1.0, 0.0, 1.0, 0.0, 0.5, 0.75, 0.49, 0.9197, 0.4197, 0.99, 0.25, 0.9197, 0.08029, 0.75, 0.01, 0.5803, 0.08029, 0.51, 0.25, 0.5803, 0.4197])
me_cube_025.use_remesh_fix_poles = True
me_cube_025.use_remesh_preserve_attributes = False
me_cube_025.update()

# ---- objects
ob_cube = bpy.data.objects.new('Cube', me_cube_001)
ob_lantern = bpy.data.objects.new('Lantern', me_cube)
ob_lantern_001 = bpy.data.objects.new('Lantern.001', me_cube_003)
ob_lantern_002 = bpy.data.objects.new('Lantern.002', me_cube_004)
ob_cube_001 = bpy.data.objects.new('Cube.001', me_cube_005)
ob_cube_005 = bpy.data.objects.new('Cube.005', me_cube_013)
ob_cube_002 = bpy.data.objects.new('Cube.002', me_cube_018)
ob_cube_003 = bpy.data.objects.new('Cube.003', me_cube_019)
ob_cube_004 = bpy.data.objects.new('Cube.004', me_cube_020)
ob_cube_006 = bpy.data.objects.new('Cube.006', me_cube_022)
ob_cube_007 = bpy.data.objects.new('Cube.007', me_cube_023)
ob_cube_008 = bpy.data.objects.new('Cube.008', me_cube_024)
ob_cube_009 = bpy.data.objects.new('Cube.009', me_cube_025)

# ---- transforms, parenting, visibility, modifiers, constraints
ob_cube.location = (0.0, 0.0, 0.0)
ob_cube.scale = (10.0, 3.0, 1.0)
_m = ob_cube.modifiers.new('Mirror', 'MIRROR')
_m.use_axis = (True, True, False)
ob_lantern.location = (0.0, -2.313, 1.438)
ob_lantern.rotation_euler = (0.0, -0.0, 0.4717)
ob_lantern.scale = (0.4482, 0.4482, 0.4482)
ob_lantern_001.location = (8.129, -2.313, 9.625)
ob_lantern_001.rotation_euler = (0.5697, -2.328, -0.7226)
ob_lantern_001.scale = (0.4482, 0.4482, 0.4482)
ob_lantern_002.location = (-5.848, -2.313, 9.283)
ob_lantern_002.rotation_euler = (3.229, -0.02444, 2.623)
ob_lantern_002.scale = (0.4482, 0.4482, 0.4482)
ob_cube_001.location = (7.484, 0.0, 0.6984)
ob_cube_001.scale = (1.0, 1.486, 0.2978)
ob_cube_005.location = (0.0, 0.0, 0.0)
ob_cube_005.scale = (0.3935, 1.484, 1.0)
ob_cube_002.location = (5.469, 0.0, 0.6984)
ob_cube_002.scale = (1.0, 1.486, 0.2978)
ob_cube_003.location = (3.454, 0.0, 0.6984)
ob_cube_003.scale = (1.0, 1.486, 0.2978)
ob_cube_004.location = (1.439, 0.0, 0.6984)
ob_cube_004.scale = (1.0, 1.486, 0.2978)
ob_cube_006.location = (-1.429, 0.0, 0.6984)
ob_cube_006.scale = (1.0, 1.486, 0.2978)
ob_cube_007.location = (-3.445, 0.0, 0.6984)
ob_cube_007.scale = (1.0, 1.486, 0.2978)
ob_cube_008.location = (-5.459, 0.0, 0.6984)
ob_cube_008.scale = (1.0, 1.486, 0.2978)
ob_cube_009.location = (-7.475, 0.0, 0.6984)
ob_cube_009.scale = (1.0, 1.486, 0.2978)

# ---- collection membership
col_collection.objects.link(ob_cube)
col_collection.objects.link(ob_lantern)
col_collection.objects.link(ob_lantern_001)
col_collection.objects.link(ob_lantern_002)
col_collection.objects.link(ob_cube_001)
col_collection.objects.link(ob_cube_005)
col_collection.objects.link(ob_cube_002)
col_collection.objects.link(ob_cube_003)
col_collection.objects.link(ob_cube_004)
col_collection.objects.link(ob_cube_006)
col_collection.objects.link(ob_cube_007)
col_collection.objects.link(ob_cube_008)
col_collection.objects.link(ob_cube_009)

# ---- scene / render settings (as saved in the file)
scene.frame_start = 1; scene.frame_end = 250; scene.frame_set(69)
scene.render.engine = 'BLENDER_EEVEE_NEXT'
scene.cycles.use_denoising = False
scene.cycles.samples = 128
scene.cycles.sampling_pattern = 'TABULATED_SOBOL'
scene.cycles.use_adaptive_sampling = False
scene.cycles.use_light_tree = False
scene.view_settings.view_transform = 'Filmic'
bpy.context.view_layer.update()

# ---- added for rendering (the .blend has no active camera and no usable light): camera, sun
cam_auto = bpy.data.cameras.new('AutoCamera')
cam_auto.lens = 50.0
cam_auto.sensor_width = 36.0
cam_auto.clip_end = 1000.0
ob_auto_camera = bpy.data.objects.new('AutoCamera', cam_auto)
scene.collection.objects.link(ob_auto_camera)
ob_auto_camera.location = (22.4976, -27.2713, 22.8494)
ob_auto_camera.rotation_euler = (1.09748, -7.21219e-08, 0.694738)
scene.camera = ob_auto_camera
light_auto_sun = bpy.data.lights.new('AutoSun', 'SUN')
light_auto_sun.energy = 3.0
light_auto_sun.angle = 0.0523599
ob_auto_sun = bpy.data.objects.new('AutoSun', light_auto_sun)
scene.collection.objects.link(ob_auto_sun)
ob_auto_sun.rotation_euler = (0.872665, 0.174533, 0.523599)
bpy.context.view_layer.update()
